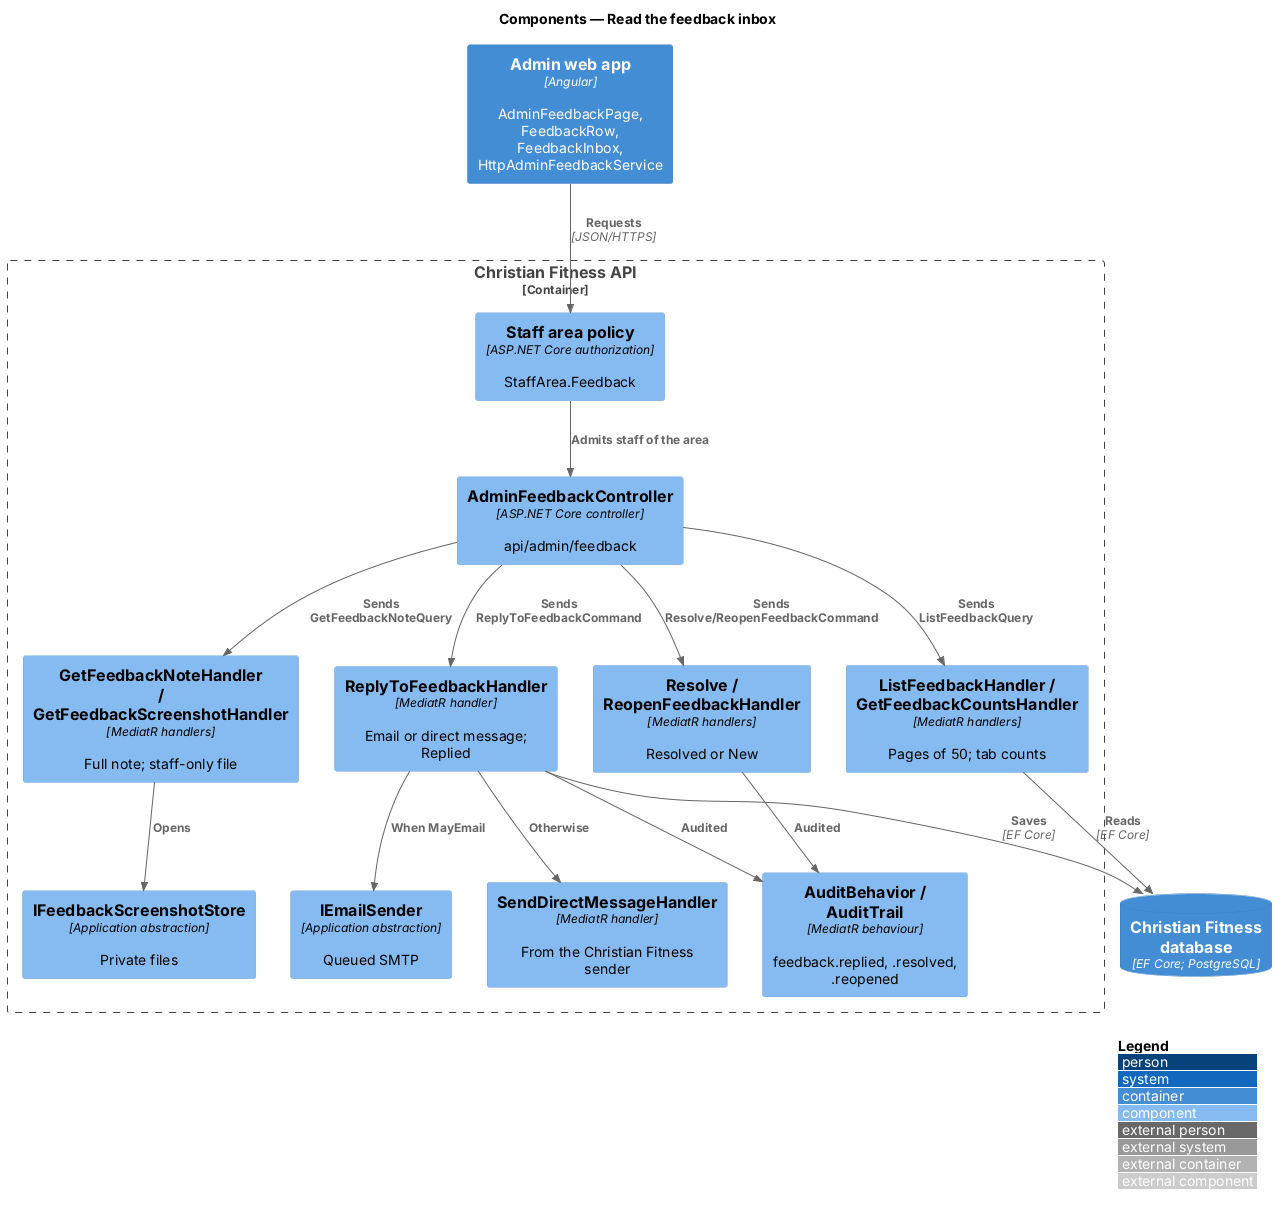

The diagram above was rendered by PlantUML. Its source (embedded in the PNG):
@startuml
!include <C4/C4_Component>
LAYOUT_WITH_LEGEND()
title Components — Read the feedback inbox

Container(admin, "Admin web app", "Angular", "AdminFeedbackPage, FeedbackRow, FeedbackInbox, HttpAdminFeedbackService")
Container_Boundary(api, "Christian Fitness API") {
  Component(policy, "Staff area policy", "ASP.NET Core authorization", "StaffArea.Feedback")
  Component(ctrl, "AdminFeedbackController", "ASP.NET Core controller", "api/admin/feedback")
  Component(list, "ListFeedbackHandler / GetFeedbackCountsHandler", "MediatR handlers", "Pages of 50; tab counts")
  Component(note, "GetFeedbackNoteHandler / GetFeedbackScreenshotHandler", "MediatR handlers", "Full note; staff-only file")
  Component(reply, "ReplyToFeedbackHandler", "MediatR handler", "Email or direct message; Replied")
  Component(status, "Resolve / ReopenFeedbackHandler", "MediatR handlers", "Resolved or New")
  Component(audit, "AuditBehavior / AuditTrail", "MediatR behaviour", "feedback.replied, .resolved, .reopened")
  Component(dm, "SendDirectMessageHandler", "MediatR handler", "From the Christian Fitness sender")
  Component(email, "IEmailSender", "Application abstraction", "Queued SMTP")
  Component(store, "IFeedbackScreenshotStore", "Application abstraction", "Private files")
}
ContainerDb(db, "Christian Fitness database", "EF Core; PostgreSQL", "")
Rel(admin, policy, "Requests", "JSON/HTTPS")
Rel(policy, ctrl, "Admits staff of the area")
Rel(ctrl, list, "Sends ListFeedbackQuery")
Rel(ctrl, note, "Sends GetFeedbackNoteQuery")
Rel(ctrl, reply, "Sends ReplyToFeedbackCommand")
Rel(ctrl, status, "Sends Resolve/ReopenFeedbackCommand")
Rel(reply, email, "When MayEmail")
Rel(reply, dm, "Otherwise")
Rel(reply, audit, "Audited")
Rel(status, audit, "Audited")
Rel(note, store, "Opens")
Rel(list, db, "Reads", "EF Core")
Rel(reply, db, "Saves", "EF Core")
@enduml